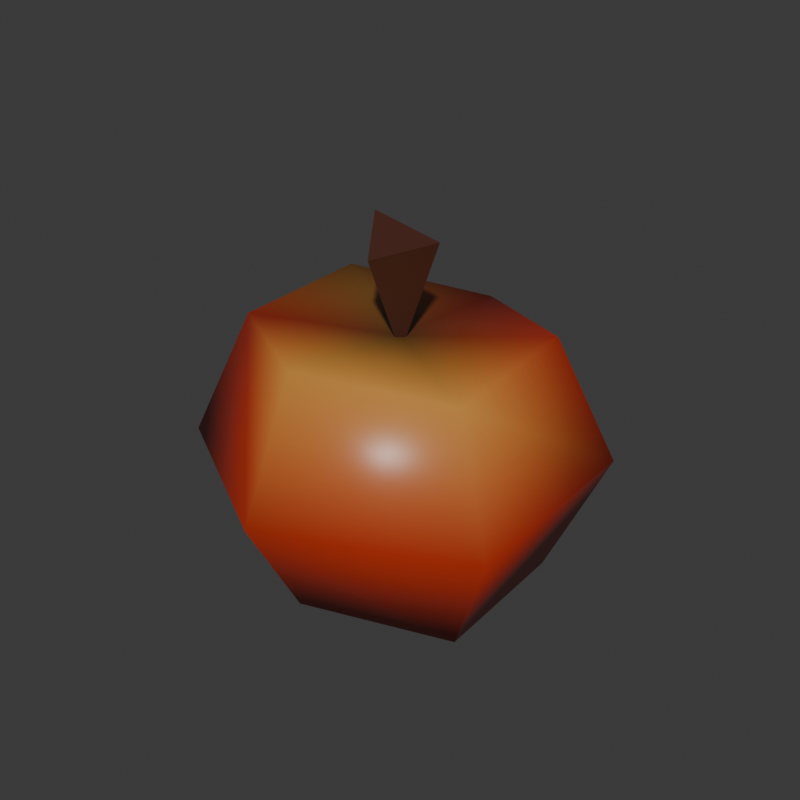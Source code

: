 # Source: apple1.blend  (saved by Blender 4.2.66; exported with 4.5.12 LTS)
import bpy
from mathutils import Matrix  # noqa: F401  (used for matrix-valued properties, if any)

bpy.ops.wm.read_factory_settings(use_empty=True)
scene = bpy.context.scene
scene.name = 'Scene'

# ---- collections
col_collection = bpy.data.collections.new('Collection'); scene.collection.children.link(col_collection)

# ---- materials (node trees are filled in below, after node groups)
mat_apple = bpy.data.materials.new('apple')
mat_apple.roughness = 0.5
mat_stem = bpy.data.materials.new('stem')

# ---- material node trees
mat_apple.use_nodes = True; mat_apple.node_tree.nodes.clear()
_N = mat_apple.node_tree.nodes; _L = mat_apple.node_tree.links
n0 = _N.new('ShaderNodeBsdfPrincipled'); n0.name = 'Principled BSDF'; n0.location = (0, 300)
n0.inputs[2].default_value = 0.375
n0.inputs[3].default_value = 1.45
n0.inputs[27].default_value = (0.0, 0.0, 0.0, 1.0)
n1 = _N.new('ShaderNodeOutputMaterial'); n1.name = 'Material Output'; n1.location = (280, 300)
n2 = _N.new('ShaderNodeVertexColor'); n2.name = 'Color Attribute'; n2.location = (-190, 280)
_L.new(n0.outputs[0], n1.inputs[0])
_L.new(n2.outputs[0], n0.inputs[0])
n1.is_active_output = True
mat_stem.use_nodes = True; mat_stem.node_tree.nodes.clear()
_N = mat_stem.node_tree.nodes; _L = mat_stem.node_tree.links
n0 = _N.new('ShaderNodeBsdfPrincipled'); n0.name = 'Principled BSDF'; n0.location = (10, 300)
n0.inputs[0].default_value = (0.0609, 0.01696, 0.00899, 1.0)
n1 = _N.new('ShaderNodeOutputMaterial'); n1.name = 'Material Output'; n1.location = (300, 300)
_L.new(n0.outputs[0], n1.inputs[0])
n1.is_active_output = True

# ---- world
world_world = bpy.data.worlds.new('World'); scene.world = world_world
world_world.use_nodes = True; world_world.node_tree.nodes.clear()
_N = world_world.node_tree.nodes; _L = world_world.node_tree.links
n0 = _N.new('ShaderNodeOutputWorld'); n0.name = 'World Output'; n0.location = (300, 300)
n1 = _N.new('ShaderNodeBackground'); n1.name = 'Background'; n1.location = (10, 300)
n1.inputs[0].default_value = (0.05088, 0.05088, 0.05088, 1.0)
_L.new(n1.outputs[0], n0.inputs[0])
n0.is_active_output = True
world_world.color = (0.05088, 0.05088, 0.05088)
world_world.sun_shadow_jitter_overblur = 0.0

# ---- meshes
me_apple_1 = bpy.data.meshes.new('apple_1')
me_apple_1.from_pydata([(0.0, 0.2875, 0.4804), (0.0, 0.4066, 0.2486), (0.0, 0.2875, -0.002505), (0.249, 0.1437, 0.5099), (0.3521, 0.2033, 0.2648), (0.249, 0.1437, 0.01827), (0.249, -0.1437, 0.4804), (0.3521, -0.2033, 0.2455), (0.249, -0.1437, 1.085e-08), (0.0, -0.2875, 0.5237), (0.0, -0.4066, 0.2694), (0.0, -0.2875, 0.04989), (0.0, 1.793e-09, 0.02375), (0.0, 3.707e-08, 0.491), (-0.249, -0.1437, 0.5154), (-0.3521, -0.2033, 0.2601), (-0.249, -0.1437, 0.006172), (-0.249, 0.1437, 0.5318), (-0.3521, 0.2033, 0.2677), (-0.249, 0.1437, 0.0491), (-0.0006548, 0.001964, 0.4537), (-0.05938, 0.001964, 0.7179), (0.08743, 0.001964, 0.6886), (-0.0006548, -0.08612, 0.6592)], [], [(12, 2, 5), (1, 0, 3, 4), (2, 1, 4, 5), (0, 13, 3), (5, 4, 7, 8), (3, 13, 6), (12, 5, 8), (4, 3, 6, 7), (7, 6, 9, 10), (8, 7, 10, 11), (6, 13, 9), (12, 8, 11), (12, 11, 16), (10, 9, 14, 15), (11, 10, 15, 16), (9, 13, 14), (12, 16, 19), (15, 14, 17, 18), (16, 15, 18, 19), (14, 13, 17), (12, 19, 2), (18, 17, 0, 1), (19, 18, 1, 2), (17, 13, 0), (21, 22, 20), (21, 20, 23), (22, 23, 20), (22, 21, 23)])
me_apple_1.polygons.foreach_set('use_smooth', [1, 1, 1, 1, 1, 1, 1, 1, 1, 1, 1, 1, 1, 1, 1, 1, 1, 1, 1, 1, 1, 1, 1, 1, 0, 0, 0, 0])
me_apple_1.polygons.foreach_set('material_index', [0, 0, 0, 0, 0, 0, 0, 0, 0, 0, 0, 0, 0, 0, 0, 0, 0, 0, 0, 0, 0, 0, 0, 0, 1, 1, 1, 1])
_uv = me_apple_1.uv_layers.new(name='UVMap')
_uv.uv.foreach_set('vector', [0.5312, 0.7969, 0.5312, 0.875, 0.6094, 0.8594, 0.5312, 0.9375, 0.5312, 0.875, 0.6094, 0.8594, 0.6719, 0.8594, 0.5312, 0.875, 0.5312, 0.9375, 0.6719, 0.8594, 0.6094, 0.8594, 0.5312, 0.875, 0.5312, 0.7969, 0.6094, 0.8594, 0.6094, 0.8594, 0.6719, 0.8594, 0.6719, 0.7188, 0.6094, 0.75, 0.6094, 0.8594, 0.5312, 0.7969, 0.6094, 0.75, 0.5312, 0.7969, 0.6094, 0.8594, 0.6094, 0.75, 0.6719, 0.8594, 0.6094, 0.8594, 0.6094, 0.75, 0.6719, 0.7188, 0.6719, 0.7188, 0.6094, 0.75, 0.5312, 0.6875, 0.5312, 0.6406, 0.6094, 0.75, 0.6719, 0.7188, 0.5312, 0.6406, 0.5312, 0.6875, 0.6094, 0.75, 0.5312, 0.7969, 0.5312, 0.6875, 0.5312, 0.7969, 0.6094, 0.75, 0.5312, 0.6875, 0.5312, 0.7969, 0.5312, 0.6875, 0.4531, 0.75, 0.5312, 0.6406, 0.5312, 0.6875, 0.4531, 0.75, 0.4219, 0.7188, 0.5312, 0.6875, 0.5312, 0.6406, 0.4219, 0.7188, 0.4531, 0.75, 0.5312, 0.6875, 0.5312, 0.7969, 0.4531, 0.75, 0.5312, 0.7969, 0.4531, 0.75, 0.4531, 0.8594, 0.4219, 0.7188, 0.4531, 0.75, 0.4531, 0.8594, 0.4219, 0.8594, 0.4531, 0.75, 0.4219, 0.7188, 0.4219, 0.8594, 0.4531, 0.8594, 0.4531, 0.75, 0.5312, 0.7969, 0.4531, 0.8594, 0.5312, 0.7969, 0.4531, 0.8594, 0.5312, 0.875, 0.4219, 0.8594, 0.4531, 0.8594, 0.5312, 0.875, 0.5312, 0.9375, 0.4531, 0.8594, 0.4219, 0.8594, 0.5312, 0.9375, 0.5312, 0.875, 0.4531, 0.8594, 0.5312, 0.7969, 0.5312, 0.875, 0.757, 0.2857, 0.7733, 0.292, 0.7967, 0.2577, 0.7738, 0.3095, 0.8135, 0.2815, 0.7773, 0.2892, 0.777, 0.3072, 0.7958, 0.317, 0.811, 0.2833, 0.777, 0.3072, 0.78, 0.3183, 0.7958, 0.317])
_ca = me_apple_1.color_attributes.new('Attribute', 'BYTE_COLOR', 'CORNER')
_ca.data.foreach_set('color', [0.5647, 0.2423, 0.04519, 1.0, 0.5647, 0.2423, 0.04519, 1.0, 0.4452, 0.0319, 0.01229, 1.0, 0.4452, 0.0319, 0.01229, 1.0, 0.4452, 0.0319, 0.01229, 1.0, 0.4452, 0.0319, 0.01229, 1.0, 0.4452, 0.0319, 0.01229, 1.0, 0.5647, 0.2423, 0.04519, 1.0, 0.4452, 0.0319, 0.01229, 1.0, 0.4452, 0.0319, 0.01229, 1.0, 0.4452, 0.0319, 0.01229, 1.0, 0.4452, 0.0319, 0.01229, 1.0, 0.09084, 0.04231, 0.01033, 1.0, 0.4452, 0.0319, 0.01229, 1.0, 0.4452, 0.0319, 0.01229, 1.0, 0.4452, 0.0319, 0.01229, 1.0, 0.4452, 0.0319, 0.01229, 1.0, 0.4452, 0.0319, 0.01229, 1.0, 0.4452, 0.0319, 0.01229, 1.0, 0.09084, 0.04231, 0.01033, 1.0, 0.5647, 0.2423, 0.04519, 1.0, 0.5647, 0.2423, 0.04519, 1.0, 0.4452, 0.0319, 0.01229, 1.0, 0.4452, 0.0319, 0.01229, 1.0, 0.4452, 0.0319, 0.01229, 1.0, 0.4452, 0.0319, 0.01229, 1.0, 0.5647, 0.2423, 0.04519, 1.0, 0.4452, 0.0319, 0.01229, 1.0, 0.4452, 0.0319, 0.01229, 1.0, 0.5647, 0.2423, 0.04519, 1.0, 0.5647, 0.2423, 0.04519, 1.0, 0.4452, 0.0319, 0.01229, 1.0, 0.4452, 0.0319, 0.01229, 1.0, 0.4452, 0.0319, 0.01229, 1.0, 0.4452, 0.0319, 0.01229, 1.0, 0.4452, 0.0319, 0.01229, 1.0, 0.5647, 0.2423, 0.04519, 1.0, 0.09084, 0.04231, 0.01033, 1.0, 0.5647, 0.2423, 0.04519, 1.0, 0.5647, 0.2423, 0.04519, 1.0, 0.4452, 0.0319, 0.01229, 1.0, 0.4452, 0.0319, 0.01229, 1.0, 0.5647, 0.2423, 0.04519, 1.0, 0.4452, 0.0319, 0.01229, 1.0, 0.4452, 0.0319, 0.01229, 1.0, 0.4452, 0.0319, 0.01229, 1.0, 0.5647, 0.2423, 0.04519, 1.0, 0.4452, 0.0319, 0.01229, 1.0, 0.4452, 0.0319, 0.01229, 1.0, 0.4452, 0.0319, 0.01229, 1.0, 0.4452, 0.0319, 0.01229, 1.0, 0.4452, 0.0319, 0.01229, 1.0, 0.4452, 0.0319, 0.01229, 1.0, 0.5647, 0.2423, 0.04519, 1.0, 0.09084, 0.04231, 0.01033, 1.0, 0.4452, 0.0319, 0.01229, 1.0, 0.5647, 0.2423, 0.04519, 1.0, 0.4452, 0.0319, 0.01229, 1.0, 0.4452, 0.0319, 0.01229, 1.0, 0.4452, 0.0319, 0.01229, 1.0, 0.4452, 0.0319, 0.01229, 1.0, 0.5647, 0.2423, 0.04519, 1.0, 0.4452, 0.0319, 0.01229, 1.0, 0.4452, 0.0319, 0.01229, 1.0, 0.4452, 0.0319, 0.01229, 1.0, 0.4452, 0.0319, 0.01229, 1.0, 0.4452, 0.0319, 0.01229, 1.0, 0.4452, 0.0319, 0.01229, 1.0, 0.09084, 0.04231, 0.01033, 1.0, 0.5647, 0.2423, 0.04519, 1.0, 0.5647, 0.2423, 0.04519, 1.0, 0.4452, 0.0319, 0.01229, 1.0, 0.5647, 0.2423, 0.04519, 1.0, 0.4452, 0.0319, 0.01229, 1.0, 0.5647, 0.2423, 0.04519, 1.0, 0.4452, 0.0319, 0.01229, 1.0, 0.4452, 0.0319, 0.01229, 1.0, 0.4452, 0.0319, 0.01229, 1.0, 0.4452, 0.0319, 0.01229, 1.0, 0.4452, 0.0319, 0.01229, 1.0, 0.5647, 0.2423, 0.04519, 1.0, 0.5647, 0.2423, 0.04519, 1.0, 0.09084, 0.04231, 0.01033, 1.0, 0.4452, 0.0319, 0.01229, 1.0, 1.0, 1.0, 1.0, 1.0, 1.0, 1.0, 1.0, 1.0, 1.0, 1.0, 1.0, 1.0, 1.0, 1.0, 1.0, 1.0, 1.0, 1.0, 1.0, 1.0, 1.0, 1.0, 1.0, 1.0, 1.0, 1.0, 1.0, 1.0, 1.0, 1.0, 1.0, 1.0, 1.0, 1.0, 1.0, 1.0, 1.0, 1.0, 1.0, 1.0, 1.0, 1.0, 1.0, 1.0, 1.0, 1.0, 1.0, 1.0])
me_apple_1.materials.append(mat_apple)
me_apple_1.materials.append(mat_stem)
me_apple_1.use_paint_bone_selection = False
me_apple_1.use_paint_mask_vertex = True
me_apple_1.update()
me_apple_1.normals_split_custom_set([tuple(v) for v in zip(*[iter([-0.03712, -0.02523, -0.999, -0.02434, 0.5831, -0.812, 0.5581, 0.3211, -0.7651, -0.001845, 0.9998, -0.01844, 0.01603, 0.6682, 0.7438, 0.5136, 0.2956, 0.8055, 0.866, 0.4996, 0.02138, -0.02434, 0.5831, -0.812, -0.001845, 0.9998, -0.01844, 0.866, 0.4996, 0.02138, 0.5581, 0.3211, -0.7651, 0.01603, 0.6682, 0.7438, 0.05679, 0.02345, 0.9981, 0.5136, 0.2956, 0.8055, 0.5581, 0.3211, -0.7651, 0.866, 0.4996, 0.02138, 0.8644, -0.5023, -0.02215, 0.4938, -0.3143, -0.8108, 0.5136, 0.2956, 0.8055, 0.05679, 0.02345, 0.9981, 0.5819, -0.3233, 0.7462, -0.03712, -0.02523, -0.999, 0.5581, 0.3211, -0.7651, 0.4938, -0.3143, -0.8108, 0.866, 0.4996, 0.02138, 0.5136, 0.2956, 0.8055, 0.5819, -0.3233, 0.7462, 0.8644, -0.5023, -0.02215, 0.8644, -0.5023, -0.02215, 0.5819, -0.3233, 0.7462, 0.03044, -0.5883, 0.808, 0.00369, -1.0, 0.005902, 0.4938, -0.3143, -0.8108, 0.8644, -0.5023, -0.02215, 0.00369, -1.0, 0.005902, -0.008361, -0.6795, -0.7336, 0.5819, -0.3233, 0.7462, 0.05679, 0.02345, 0.9981, 0.03044, -0.5883, 0.808, -0.03712, -0.02523, -0.999, 0.4938, -0.3143, -0.8108, -0.008361, -0.6795, -0.7336, -0.03712, -0.02523, -0.999, -0.008361, -0.6795, -0.7336, -0.5059, -0.2933, -0.8112, 0.00369, -1.0, 0.005902, 0.03044, -0.5883, 0.808, -0.5402, -0.3184, 0.779, -0.8653, -0.5007, -0.02399, -0.008361, -0.6795, -0.7336, 0.00369, -1.0, 0.005902, -0.8653, -0.5007, -0.02399, -0.5059, -0.2933, -0.8112, 0.03044, -0.5883, 0.808, 0.05679, 0.02345, 0.9981, -0.5402, -0.3184, 0.779, -0.03712, -0.02523, -0.999, -0.5059, -0.2933, -0.8112, -0.593, 0.3318, -0.7337, -0.8653, -0.5007, -0.02399, -0.5402, -0.3184, 0.779, -0.4858, 0.3149, 0.8154, -0.8643, 0.503, 0.001819, -0.5059, -0.2933, -0.8112, -0.8653, -0.5007, -0.02399, -0.8643, 0.503, 0.001819, -0.593, 0.3318, -0.7337, -0.5402, -0.3184, 0.779, 0.05679, 0.02345, 0.9981, -0.4858, 0.3149, 0.8154, -0.03712, -0.02523, -0.999, -0.593, 0.3318, -0.7337, -0.02434, 0.5831, -0.812, -0.8643, 0.503, 0.001819, -0.4858, 0.3149, 0.8154, 0.01603, 0.6682, 0.7438, -0.001845, 0.9998, -0.01844, -0.593, 0.3318, -0.7337, -0.8643, 0.503, 0.001819, -0.001845, 0.9998, -0.01844, -0.02434, 0.5831, -0.812, -0.4858, 0.3149, 0.8154, 0.05679, 0.02345, 0.9981, 0.01603, 0.6682, 0.7438, 7.377e-10, 1.0, -7.615e-08, 7.377e-10, 1.0, -7.615e-08, 7.377e-10, 1.0, -7.615e-08, -0.871, -0.4516, -0.1935, -0.871, -0.4516, -0.1935, -0.871, -0.4516, -0.1935, 0.7243, -0.6338, -0.2716, 0.7243, -0.6338, -0.2716, 0.7243, -0.6338, -0.2716, 0.1738, -0.4634, 0.8689, 0.1738, -0.4634, 0.8689, 0.1738, -0.4634, 0.8689])] * 3)])

# ---- objects
ob_apple_1 = bpy.data.objects.new('apple_1', me_apple_1)

# ---- transforms, parenting, visibility, modifiers, constraints
ob_apple_1.location = (0.0, 0.0, 0.0)

# ---- collection membership
col_collection.objects.link(ob_apple_1)

# ---- scene / render settings (as saved in the file)
scene.frame_start = 1; scene.frame_end = 250; scene.frame_set(1)
scene.render.engine = 'CYCLES'
scene.render.resolution_x = 256
scene.render.resolution_y = 256
scene.render.film_transparent = True
bpy.context.view_layer.update()

# ---- added for rendering (the .blend has no active camera and no usable light): camera, sun
cam_auto = bpy.data.cameras.new('AutoCamera')
cam_auto.lens = 50.0
cam_auto.sensor_width = 36.0
cam_auto.clip_end = 1000.0
ob_auto_camera = bpy.data.objects.new('AutoCamera', cam_auto)
scene.collection.objects.link(ob_auto_camera)
ob_auto_camera.location = (1.19781, -1.43738, 1.31596)
ob_auto_camera.rotation_euler = (1.09748, -7.21219e-08, 0.694738)
scene.camera = ob_auto_camera
light_auto_sun = bpy.data.lights.new('AutoSun', 'SUN')
light_auto_sun.energy = 3.0
light_auto_sun.angle = 0.0523599
ob_auto_sun = bpy.data.objects.new('AutoSun', light_auto_sun)
scene.collection.objects.link(ob_auto_sun)
ob_auto_sun.rotation_euler = (0.872665, 0.174533, 0.523599)
bpy.context.view_layer.update()
